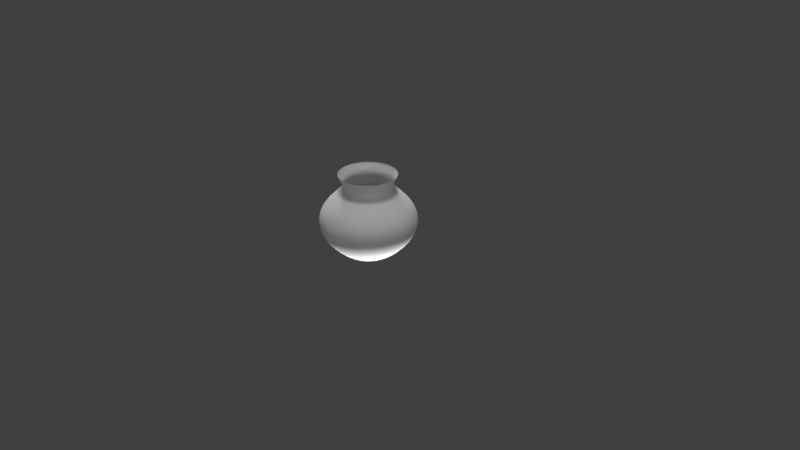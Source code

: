 # Source: rendered_pitcher.blend  (saved by Blender 2.79.0; exported with 4.5.12 LTS)
import bpy
from mathutils import Matrix  # noqa: F401  (used for matrix-valued properties, if any)

bpy.ops.wm.read_factory_settings(use_empty=True)
scene = bpy.context.scene
scene.name = 'Scene'

# ---- collections
col_collection_1 = bpy.data.collections.new('Collection 1'); scene.collection.children.link(col_collection_1)

# ---- world
world_world = bpy.data.worlds.new('World'); scene.world = world_world
world_world.color = (0.05088, 0.05088, 0.05088)
world_world.use_sun_shadow = False
world_world.sun_shadow_jitter_overblur = 0.0
world_world.cycles.sampling_method = 'MANUAL'

# ---- cameras
cam_camera = bpy.data.cameras.new('Camera')
cam_camera.clip_end = 100.0
cam_camera.lens = 35.0
cam_camera.sensor_width = 32.0
cam_camera.sensor_height = 18.0
cam_camera.ortho_scale = 7.314
cam_camera.dof.focus_distance = 0.0
cam_camera.dof.aperture_fstop = 128.0

# ---- lights
light_point_002 = bpy.data.lights.new('Point.002', 'POINT')
light_point_002.transmission_factor = 0.0
light_point_002.energy = 100.0
light_point_002.shadow_buffer_clip_start = 0.5
light_point_002.shadow_soft_size = 0.1
light_point_002.shadow_maximum_resolution = 0.006
light_point_002.use_absolute_resolution = True
light_sun_002 = bpy.data.lights.new('Sun.002', 'SUN')
light_sun_002.transmission_factor = 0.0
light_sun_002.angle = 0.1993
light_sun_002.energy = 1.0
light_sun_002.shadow_buffer_clip_start = 0.5
light_sun_002.shadow_soft_size = 0.1
light_sun_002.shadow_cascade_max_distance = 1000.0
light_sun_001 = bpy.data.lights.new('Sun.001', 'SUN')
light_sun_001.transmission_factor = 0.0
light_sun_001.angle = 0.1993
light_sun_001.energy = 1.0
light_sun_001.shadow_buffer_clip_start = 0.5
light_sun_001.shadow_soft_size = 0.1
light_sun_001.shadow_cascade_max_distance = 1000.0
light_point = bpy.data.lights.new('Point', 'POINT')
light_point.transmission_factor = 0.0
light_point.energy = 100.0
light_point.shadow_buffer_clip_start = 0.5
light_point.shadow_soft_size = 0.1
light_point.shadow_maximum_resolution = 0.006
light_point.use_absolute_resolution = True
light_lamp = bpy.data.lights.new('Lamp', 'POINT')
light_lamp.transmission_factor = 0.0
light_lamp.cutoff_distance = 30.0
light_lamp.energy = 100.0
light_lamp.shadow_buffer_clip_start = 1.001
light_lamp.shadow_soft_size = 0.1
light_lamp.shadow_maximum_resolution = 0.006
light_lamp.use_absolute_resolution = True

# ---- meshes
me_circle = bpy.data.meshes.new('Circle')
me_circle.from_pydata([(0.0, 0.2, 0.0), (-0.07654, 0.1848, 0.0), (-0.1414, 0.1414, 0.0), (-0.1848, 0.07654, 0.0), (-0.2, -8.742e-09, 0.0), (-0.1848, -0.07654, 0.0), (-0.1414, -0.1414, 0.0), (-0.07654, -0.1848, 0.0), (-3.02e-08, -0.2, 0.0), (0.07654, -0.1848, 0.0), (0.1414, -0.1414, 0.0), (0.1848, -0.07654, 0.0), (0.2, 2.385e-09, 0.0), (0.1848, 0.07654, 0.0), (0.1414, 0.1414, 0.0), (0.07654, 0.1848, 0.0), (0.0, 0.2, 0.0), (-0.07654, 0.1848, 0.0), (-0.1414, 0.1414, 0.0), (-0.1848, 0.07654, 0.0), (-0.2, -8.742e-09, 0.0), (-0.1848, -0.07654, 0.0), (-0.1414, -0.1414, 0.0), (-0.07654, -0.1848, 0.0), (-3.02e-08, -0.2, 0.0), (0.07654, -0.1848, 0.0), (0.1414, -0.1414, 0.0), (0.1848, -0.07654, 0.0), (0.2, 2.385e-09, 0.0), (0.1848, 0.07654, 0.0), (0.1414, 0.1414, 0.0), (0.07654, 0.1848, 0.0), (0.0, 0.2, 0.0), (-0.07654, 0.1848, 0.0), (-0.1414, 0.1414, 0.0), (-0.1848, 0.07654, 0.0), (-0.2, -8.742e-09, 0.0), (-0.1848, -0.07654, 0.0), (-0.1414, -0.1414, 0.0), (-0.07654, -0.1848, 0.0), (-3.02e-08, -0.2, 0.0), (0.07654, -0.1848, 0.0), (0.1414, -0.1414, 0.0), (0.1848, -0.07654, 0.0), (0.2, 2.385e-09, 0.0), (0.1848, 0.07654, 0.0), (0.1414, 0.1414, 0.0), (0.07654, 0.1848, 0.0), (-1.56e-08, 0.003, 0.0), (-0.001148, 0.002771, 0.0), (-0.002121, 0.002121, 0.0), (-0.002771, 0.001148, 0.0), (-0.003, -1.966e-09, 0.0), (-0.002771, -0.001148, 0.0), (-0.002121, -0.002121, 0.0), (-0.001148, -0.002771, 0.0), (-1.605e-08, -0.003, 0.0), (0.001148, -0.002771, 0.0), (0.002121, -0.002121, 0.0), (0.002771, -0.001148, 0.0), (0.003, -1.799e-09, 0.0), (0.002771, 0.001148, 0.0), (0.002121, 0.002121, 0.0), (0.001148, 0.002771, 0.0), (1.583e-08, 0.4, 0.1), (-0.1531, 0.3696, 0.1), (-0.2828, 0.2828, 0.1), (-0.3696, 0.1531, 0.1), (-0.4, -1.562e-08, 0.1), (-0.3696, -0.1531, 0.1), (-0.2828, -0.2828, 0.1), (-0.1531, -0.3696, 0.1), (-4.457e-08, -0.4, 0.1), (0.1531, -0.3696, 0.1), (0.2828, -0.2828, 0.1), (0.3696, -0.1531, 0.1), (0.4, 6.633e-09, 0.1), (0.3696, 0.1531, 0.1), (0.2828, 0.2828, 0.1), (0.1531, 0.3696, 0.1), (3.912e-08, 0.6, 0.3), (-0.2296, 0.5543, 0.3), (-0.4243, 0.4243, 0.3), (-0.5543, 0.2296, 0.3), (-0.6, -2.157e-08, 0.3), (-0.5543, -0.2296, 0.3), (-0.4243, -0.4243, 0.3), (-0.2296, -0.5543, 0.3), (-5.148e-08, -0.6, 0.3), (0.2296, -0.5543, 0.3), (0.4243, -0.4243, 0.3), (0.5543, -0.2296, 0.3), (0.6, 1.181e-08, 0.3), (0.5543, 0.2296, 0.3), (0.4243, 0.4243, 0.3), (0.2296, 0.5543, 0.3), (4.75e-08, 0.66, 0.5), (-0.2526, 0.6098, 0.5), (-0.4667, 0.4667, 0.5), (-0.6098, 0.2526, 0.5), (-0.66, -2.447e-08, 0.5), (-0.6098, -0.2526, 0.5), (-0.4667, -0.4667, 0.5), (-0.2526, -0.6098, 0.5), (-5.216e-08, -0.66, 0.5), (0.2526, -0.6098, 0.5), (0.4667, -0.4667, 0.5), (0.6098, -0.2526, 0.5), (0.66, 1.225e-08, 0.5), (0.6098, 0.2526, 0.5), (0.4667, 0.4667, 0.5), (0.2526, 0.6098, 0.5), (3.828e-08, 0.594, 0.7), (-0.2273, 0.5488, 0.7), (-0.42, 0.42, 0.7), (-0.5488, 0.2273, 0.7), (-0.594, -2.235e-08, 0.7), (-0.5488, -0.2273, 0.7), (-0.42, -0.42, 0.7), (-0.2273, -0.5488, 0.7), (-5.141e-08, -0.594, 0.7), (0.2273, -0.5488, 0.7), (0.42, -0.42, 0.7), (0.5488, -0.2273, 0.7), (0.594, 1.177e-08, 0.7), (0.5488, 0.2273, 0.7), (0.42, 0.42, 0.7), (0.2273, 0.5488, 0.7), (1.863e-09, 0.3564, 0.9), (-0.1364, 0.3309, 0.9), (-0.252, 0.2515, 0.9), (-0.3293, 0.1364, 0.9), (-0.3564, -1.49e-08, 0.9), (-0.3293, -0.1364, 0.9), (-0.252, -0.252, 0.9), (-0.1364, -0.3293, 0.9), (-7.451e-08, -0.3564, 0.9), (0.1364, -0.3293, 0.9), (0.252, -0.252, 0.9), (0.3293, -0.1364, 0.9), (0.3564, -7.451e-09, 0.9), (0.3293, 0.1364, 0.9), (0.252, 0.252, 0.9), (0.1364, 0.3293, 0.9), (-7.451e-09, 0.3208, 0.95), (-0.1227, 0.2971, 0.95), (-0.2268, 0.2256, 0.95), (-0.2963, 0.1227, 0.95), (-0.3208, -1.49e-08, 0.95), (-0.2963, -0.1227, 0.95), (-0.2268, -0.2268, 0.95), (-0.1227, -0.2963, 0.95), (-7.451e-08, -0.3208, 0.95), (0.1227, -0.2963, 0.95), (0.2268, -0.2268, 0.95), (0.2963, -0.1229, 0.95), (0.3208, 0.0001061, 0.95), (0.2963, 0.1227, 0.95), (0.2268, 0.2268, 0.95), (0.1227, 0.2963, 0.95), (-7.451e-09, 0.3208, 1.0), (-0.1227, 0.2971, 1.0), (-0.2268, 0.2256, 1.0), (-0.2963, 0.1227, 1.0), (-0.3208, -1.49e-08, 1.0), (-0.2963, -0.1227, 1.0), (-0.2268, -0.2268, 1.0), (-0.1227, -0.2963, 1.0), (-7.451e-08, -0.3208, 1.0), (0.1227, -0.2963, 1.0), (0.2268, -0.2268, 1.0), (0.2963, -0.1229, 1.0), (0.3208, 0.0001061, 1.0), (0.2963, 0.1227, 1.0), (0.2268, 0.2268, 1.0), (0.1227, 0.2963, 1.0), (2.977e-09, 0.3849, 1.1), (-0.1473, 0.3556, 1.1), (-0.2722, 0.2722, 1.1), (-0.3556, 0.1473, 1.1), (-0.3849, -1.072e-08, 1.1), (-0.3556, -0.1473, 1.1), (-0.2722, -0.2722, 1.1), (-0.1473, -0.3556, 1.1), (-5.514e-08, -0.3849, 1.1), (0.1473, -0.3556, 1.1), (0.2722, -0.2722, 1.1), (0.3556, -0.1473, 1.1), (0.3849, 1.07e-08, 1.1), (0.3556, 0.1473, 1.1), (0.2722, 0.2722, 1.1), (0.1473, 0.3556, 1.1), (2.977e-09, 0.3849, 1.12), (-0.1473, 0.3556, 1.12), (-0.2722, 0.2722, 1.12), (-0.3556, 0.1473, 1.12), (-0.3849, -1.072e-08, 1.12), (-0.3556, -0.1473, 1.12), (-0.2722, -0.2722, 1.12), (-0.1473, -0.3556, 1.12), (-5.514e-08, -0.3849, 1.12), (0.1473, -0.3556, 1.12), (0.2722, -0.2722, 1.12), (0.3556, -0.1473, 1.12), (0.3849, 1.07e-08, 1.12), (0.3556, 0.1473, 1.12), (0.2722, 0.2722, 1.12), (0.1473, 0.3556, 1.12)], [], [(15, 14, 30, 31), (8, 7, 23, 24), (1, 0, 16, 17), (0, 15, 31, 16), (9, 8, 24, 25), (2, 1, 17, 18), (10, 9, 25, 26), (3, 2, 18, 19), (11, 10, 26, 27), (4, 3, 19, 20), (12, 11, 27, 28), (5, 4, 20, 21), (13, 12, 28, 29), (6, 5, 21, 22), (14, 13, 29, 30), (7, 6, 22, 23), (30, 29, 45, 46), (23, 22, 38, 39), (31, 30, 46, 47), (24, 23, 39, 40), (17, 16, 32, 33), (16, 31, 47, 32), (25, 24, 40, 41), (18, 17, 33, 34), (26, 25, 41, 42), (19, 18, 34, 35), (27, 26, 42, 43), (20, 19, 35, 36), (28, 27, 43, 44), (21, 20, 36, 37), (29, 28, 44, 45), (22, 21, 37, 38), (36, 35, 51, 52), (44, 43, 59, 60), (37, 36, 52, 53), (45, 44, 60, 61), (38, 37, 53, 54), (46, 45, 61, 62), (39, 38, 54, 55), (47, 46, 62, 63), (40, 39, 55, 56), (33, 32, 48, 49), (32, 47, 63, 48), (41, 40, 56, 57), (34, 33, 49, 50), (42, 41, 57, 58), (35, 34, 50, 51), (43, 42, 58, 59), (35, 36, 68, 67), (43, 44, 76, 75), (36, 37, 69, 68), (44, 45, 77, 76), (37, 38, 70, 69), (45, 46, 78, 77), (38, 39, 71, 70), (46, 47, 79, 78), (39, 40, 72, 71), (32, 33, 65, 64), (47, 32, 64, 79), (40, 41, 73, 72), (33, 34, 66, 65), (41, 42, 74, 73), (34, 35, 67, 66), (42, 43, 75, 74), (77, 78, 94, 93), (70, 71, 87, 86), (78, 79, 95, 94), (71, 72, 88, 87), (64, 65, 81, 80), (79, 64, 80, 95), (72, 73, 89, 88), (65, 66, 82, 81), (73, 74, 90, 89), (66, 67, 83, 82), (74, 75, 91, 90), (67, 68, 84, 83), (75, 76, 92, 91), (68, 69, 85, 84), (76, 77, 93, 92), (69, 70, 86, 85), (91, 92, 108, 107), (84, 85, 101, 100), (92, 93, 109, 108), (85, 86, 102, 101), (93, 94, 110, 109), (86, 87, 103, 102), (94, 95, 111, 110), (87, 88, 104, 103), (80, 81, 97, 96), (95, 80, 96, 111), (88, 89, 105, 104), (81, 82, 98, 97), (89, 90, 106, 105), (82, 83, 99, 98), (90, 91, 107, 106), (83, 84, 100, 99), (97, 98, 114, 113), (105, 106, 122, 121), (98, 99, 115, 114), (106, 107, 123, 122), (99, 100, 116, 115), (107, 108, 124, 123), (100, 101, 117, 116), (108, 109, 125, 124), (101, 102, 118, 117), (109, 110, 126, 125), (102, 103, 119, 118), (110, 111, 127, 126), (103, 104, 120, 119), (96, 97, 113, 112), (111, 96, 112, 127), (104, 105, 121, 120), (118, 119, 135, 134), (126, 127, 143, 142), (119, 120, 136, 135), (112, 113, 129, 128), (127, 112, 128, 143), (120, 121, 137, 136), (113, 114, 130, 129), (121, 122, 138, 137), (114, 115, 131, 130), (122, 123, 139, 138), (115, 116, 132, 131), (123, 124, 140, 139), (116, 117, 133, 132), (124, 125, 141, 140), (117, 118, 134, 133), (125, 126, 142, 141), (139, 140, 156, 155), (132, 133, 149, 148), (140, 141, 157, 156), (133, 134, 150, 149), (141, 142, 158, 157), (134, 135, 151, 150), (142, 143, 159, 158), (135, 136, 152, 151), (128, 129, 145, 144), (143, 128, 144, 159), (136, 137, 153, 152), (129, 130, 146, 145), (137, 138, 154, 153), (130, 131, 147, 146), (138, 139, 155, 154), (131, 132, 148, 147), (145, 146, 162, 161), (153, 154, 170, 169), (146, 147, 163, 162), (154, 155, 171, 170), (147, 148, 164, 163), (155, 156, 172, 171), (148, 149, 165, 164), (156, 157, 173, 172), (149, 150, 166, 165), (157, 158, 174, 173), (150, 151, 167, 166), (158, 159, 175, 174), (151, 152, 168, 167), (144, 145, 161, 160), (159, 144, 160, 175), (152, 153, 169, 168), (166, 167, 183, 182), (174, 175, 191, 190), (167, 168, 184, 183), (160, 161, 177, 176), (175, 160, 176, 191), (168, 169, 185, 184), (161, 162, 178, 177), (169, 170, 186, 185), (162, 163, 179, 178), (170, 171, 187, 186), (163, 164, 180, 179), (171, 172, 188, 187), (164, 165, 181, 180), (172, 173, 189, 188), (165, 166, 182, 181), (173, 174, 190, 189), (187, 188, 204, 203), (180, 181, 197, 196), (188, 189, 205, 204), (181, 182, 198, 197), (189, 190, 206, 205), (182, 183, 199, 198), (190, 191, 207, 206), (183, 184, 200, 199), (176, 177, 193, 192), (191, 176, 192, 207), (184, 185, 201, 200), (177, 178, 194, 193), (185, 186, 202, 201), (178, 179, 195, 194), (186, 187, 203, 202), (179, 180, 196, 195)])
me_circle.polygons.foreach_set('use_smooth', [True] * 192)
_uv = me_circle.uv_layers.new(name='UVMap')
_uv.uv.foreach_set('vector', [0.616, 0.2711, 0.621, 0.2591, 0.6212, 0.2592, 0.6162, 0.2712, 0.5686, 0.2247, 0.5593, 0.234, 0.5591, 0.2338, 0.5685, 0.2245, 0.5945, 0.2847, 0.6067, 0.2801, 0.6068, 0.2803, 0.5946, 0.2849, 0.6067, 0.2801, 0.616, 0.2711, 0.6162, 0.2712, 0.6068, 0.2803, 0.5808, 0.2197, 0.5686, 0.2247, 0.5685, 0.2245, 0.5808, 0.2195, 0.5815, 0.284, 0.5945, 0.2847, 0.5946, 0.2849, 0.5814, 0.2843, 0.5941, 0.2198, 0.5808, 0.2197, 0.5808, 0.2195, 0.5941, 0.2195, 0.5691, 0.2797, 0.5815, 0.284, 0.5814, 0.2843, 0.569, 0.2799, 0.6063, 0.2248, 0.5941, 0.2198, 0.5941, 0.2195, 0.6065, 0.2245, 0.5596, 0.2709, 0.5691, 0.2797, 0.569, 0.2799, 0.5594, 0.271, 0.6157, 0.234, 0.6063, 0.2248, 0.6065, 0.2245, 0.6159, 0.2339, 0.5544, 0.259, 0.5596, 0.2709, 0.5594, 0.271, 0.5541, 0.2591, 0.6209, 0.2461, 0.6157, 0.234, 0.6159, 0.2339, 0.6211, 0.246, 0.5543, 0.246, 0.5544, 0.259, 0.5541, 0.2591, 0.5541, 0.246, 0.621, 0.2591, 0.6209, 0.2461, 0.6211, 0.246, 0.6212, 0.2592, 0.5593, 0.234, 0.5543, 0.246, 0.5541, 0.246, 0.5591, 0.2338, 0.6212, 0.2592, 0.6211, 0.246, 0.6214, 0.246, 0.6214, 0.2592, 0.5591, 0.2338, 0.5541, 0.246, 0.5538, 0.2459, 0.5589, 0.2337, 0.6162, 0.2712, 0.6212, 0.2592, 0.6214, 0.2592, 0.6164, 0.2714, 0.5685, 0.2245, 0.5591, 0.2338, 0.5589, 0.2337, 0.5684, 0.2243, 0.5946, 0.2849, 0.6068, 0.2803, 0.6069, 0.2805, 0.5946, 0.2852, 0.6068, 0.2803, 0.6162, 0.2712, 0.6164, 0.2714, 0.6069, 0.2805, 0.5808, 0.2195, 0.5685, 0.2245, 0.5684, 0.2243, 0.5807, 0.2193, 0.5814, 0.2843, 0.5946, 0.2849, 0.5946, 0.2852, 0.5814, 0.2845, 0.5941, 0.2195, 0.5808, 0.2195, 0.5807, 0.2193, 0.5942, 0.2193, 0.569, 0.2799, 0.5814, 0.2843, 0.5814, 0.2845, 0.5689, 0.2801, 0.6065, 0.2245, 0.5941, 0.2195, 0.5942, 0.2193, 0.6066, 0.2243, 0.5594, 0.271, 0.569, 0.2799, 0.5689, 0.2801, 0.5592, 0.2712, 0.6159, 0.2339, 0.6065, 0.2245, 0.6066, 0.2243, 0.6161, 0.2337, 0.5541, 0.2591, 0.5594, 0.271, 0.5592, 0.2712, 0.5539, 0.2591, 0.6211, 0.246, 0.6159, 0.2339, 0.6161, 0.2337, 0.6214, 0.246, 0.5541, 0.246, 0.5541, 0.2591, 0.5539, 0.2591, 0.5538, 0.2459, 0.5589, 0.2998, 0.5683, 0.2904, 0.5863, 0.3174, 0.5859, 0.3178, 0.6154, 0.3375, 0.606, 0.3469, 0.588, 0.3199, 0.5884, 0.3195, 0.5538, 0.312, 0.5589, 0.2998, 0.5859, 0.3178, 0.5857, 0.3184, 0.6205, 0.3253, 0.6154, 0.3375, 0.5884, 0.3195, 0.5886, 0.319, 0.5538, 0.3253, 0.5538, 0.312, 0.5857, 0.3184, 0.5857, 0.3189, 0.6205, 0.312, 0.6205, 0.3253, 0.5886, 0.319, 0.5886, 0.3184, 0.5589, 0.3375, 0.5538, 0.3253, 0.5857, 0.3189, 0.5859, 0.3195, 0.6154, 0.2998, 0.6205, 0.312, 0.5886, 0.3184, 0.5884, 0.3178, 0.5683, 0.3469, 0.5589, 0.3375, 0.5859, 0.3195, 0.5863, 0.3199, 0.5938, 0.2853, 0.606, 0.2904, 0.588, 0.3174, 0.5874, 0.3172, 0.606, 0.2904, 0.6154, 0.2998, 0.5884, 0.3178, 0.588, 0.3174, 0.5805, 0.352, 0.5683, 0.3469, 0.5863, 0.3199, 0.5869, 0.3201, 0.5805, 0.2853, 0.5938, 0.2853, 0.5874, 0.3172, 0.5869, 0.3172, 0.5938, 0.352, 0.5805, 0.352, 0.5869, 0.3201, 0.5874, 0.3201, 0.5683, 0.2904, 0.5805, 0.2853, 0.5869, 0.3172, 0.5863, 0.3174, 0.606, 0.3469, 0.5938, 0.352, 0.5874, 0.3201, 0.588, 0.3199, 0.3876, 0.3411, 0.3735, 0.3397, 0.3727, 0.3008, 0.3977, 0.3036, 0.3288, 0.4116, 0.3364, 0.4236, 0.3061, 0.4486, 0.293, 0.427, 0.3735, 0.3397, 0.3595, 0.3422, 0.348, 0.3051, 0.3727, 0.3008, 0.3364, 0.4236, 0.3472, 0.4331, 0.3249, 0.4661, 0.3061, 0.4486, 0.3595, 0.3422, 0.3467, 0.3484, 0.3254, 0.316, 0.348, 0.3051, 0.3472, 0.4331, 0.3603, 0.4392, 0.3484, 0.4781, 0.3249, 0.4661, 0.3467, 0.3484, 0.3362, 0.358, 0.3068, 0.3326, 0.3254, 0.316, 0.3603, 0.4392, 0.3748, 0.4411, 0.3761, 0.4835, 0.3484, 0.4781, 0.3362, 0.358, 0.3287, 0.37, 0.2935, 0.3538, 0.3068, 0.3326, 0.4197, 0.3675, 0.4118, 0.3556, 0.4412, 0.3296, 0.4562, 0.3515, 0.4233, 0.3814, 0.4197, 0.3675, 0.4562, 0.3515, 0.4644, 0.3782, 0.3287, 0.37, 0.3248, 0.3837, 0.2864, 0.3778, 0.2935, 0.3538, 0.4118, 0.3556, 0.4008, 0.3466, 0.4212, 0.3133, 0.4412, 0.3296, 0.3248, 0.3837, 0.3249, 0.3979, 0.2863, 0.4028, 0.2864, 0.3778, 0.4008, 0.3466, 0.3876, 0.3411, 0.3977, 0.3036, 0.4212, 0.3133, 0.3249, 0.3979, 0.3288, 0.4116, 0.293, 0.427, 0.2863, 0.4028, 0.3249, 0.4661, 0.3484, 0.4781, 0.3312, 0.5227, 0.298, 0.5035, 0.3254, 0.316, 0.3068, 0.3326, 0.2721, 0.304, 0.2999, 0.2789, 0.3484, 0.4781, 0.3761, 0.4835, 0.3698, 0.5347, 0.3312, 0.5227, 0.3068, 0.3326, 0.2935, 0.3538, 0.2523, 0.3358, 0.2721, 0.304, 0.4562, 0.3515, 0.4412, 0.3296, 0.4746, 0.2966, 0.4989, 0.3282, 0.4644, 0.3782, 0.4562, 0.3515, 0.4989, 0.3282, 0.5159, 0.3674, 0.2935, 0.3538, 0.2864, 0.3778, 0.242, 0.3717, 0.2523, 0.3358, 0.4412, 0.3296, 0.4212, 0.3133, 0.4438, 0.2732, 0.4746, 0.2966, 0.2864, 0.3778, 0.2863, 0.4028, 0.2418, 0.4091, 0.242, 0.3717, 0.4212, 0.3133, 0.3977, 0.3036, 0.4083, 0.2593, 0.4438, 0.2732, 0.2863, 0.4028, 0.293, 0.427, 0.2517, 0.4451, 0.2418, 0.4091, 0.3977, 0.3036, 0.3727, 0.3008, 0.3706, 0.2556, 0.4083, 0.2593, 0.293, 0.427, 0.3061, 0.4486, 0.2709, 0.4772, 0.2517, 0.4451, 0.3727, 0.3008, 0.348, 0.3051, 0.3336, 0.2623, 0.3706, 0.2556, 0.3061, 0.4486, 0.3249, 0.4661, 0.298, 0.5035, 0.2709, 0.4772, 0.348, 0.3051, 0.3254, 0.316, 0.2999, 0.2789, 0.3336, 0.2623, 0.2517, 0.4451, 0.2709, 0.4772, 0.2433, 0.4999, 0.219, 0.4597, 0.3706, 0.2556, 0.3336, 0.2623, 0.3216, 0.2281, 0.3684, 0.2193, 0.2709, 0.4772, 0.298, 0.5035, 0.2768, 0.5322, 0.2433, 0.4999, 0.3336, 0.2623, 0.2999, 0.2789, 0.2791, 0.2494, 0.3216, 0.2281, 0.298, 0.5035, 0.3312, 0.5227, 0.3167, 0.5553, 0.2768, 0.5322, 0.2999, 0.2789, 0.2721, 0.304, 0.244, 0.2814, 0.2791, 0.2494, 0.3312, 0.5227, 0.3698, 0.5347, 0.3596, 0.5702, 0.3167, 0.5553, 0.2721, 0.304, 0.2523, 0.3358, 0.2192, 0.3217, 0.244, 0.2814, 0.4989, 0.3282, 0.4746, 0.2966, 0.5002, 0.2692, 0.5314, 0.3073, 0.5159, 0.3674, 0.4989, 0.3282, 0.5314, 0.3073, 0.5537, 0.3521, 0.2523, 0.3358, 0.242, 0.3717, 0.2063, 0.3672, 0.2192, 0.3217, 0.4746, 0.2966, 0.4438, 0.2732, 0.4611, 0.2406, 0.5002, 0.2692, 0.242, 0.3717, 0.2418, 0.4091, 0.2063, 0.4144, 0.2063, 0.3672, 0.4438, 0.2732, 0.4083, 0.2593, 0.4161, 0.2235, 0.4611, 0.2406, 0.2418, 0.4091, 0.2517, 0.4451, 0.219, 0.4597, 0.2063, 0.4144, 0.4083, 0.2593, 0.3706, 0.2556, 0.3684, 0.2193, 0.4161, 0.2235, 0.2541, 0.6558, 0.2846, 0.6298, 0.3041, 0.6558, 0.2773, 0.6786, 0.5471, 0.5791, 0.5847, 0.5902, 0.5739, 0.6204, 0.54, 0.6104, 0.2846, 0.6298, 0.3182, 0.6086, 0.3339, 0.6369, 0.3041, 0.6558, 0.5847, 0.5902, 0.6204, 0.6058, 0.6062, 0.6344, 0.5739, 0.6204, 0.3182, 0.6086, 0.354, 0.5921, 0.3659, 0.6221, 0.3339, 0.6369, 0.6204, 0.6058, 0.6539, 0.6256, 0.6363, 0.652, 0.6062, 0.6344, 0.354, 0.5921, 0.3916, 0.5802, 0.3996, 0.6114, 0.3659, 0.6221, 0.6539, 0.6256, 0.6845, 0.6494, 0.6636, 0.6731, 0.6363, 0.652, 0.3916, 0.5802, 0.4302, 0.5729, 0.4344, 0.6049, 0.3996, 0.6114, 0.6845, 0.6494, 0.7115, 0.6772, 0.6874, 0.6976, 0.6636, 0.6731, 0.4302, 0.5729, 0.4693, 0.5703, 0.4698, 0.6026, 0.4344, 0.6049, 0.7115, 0.6772, 0.7344, 0.7089, 0.7071, 0.7259, 0.6874, 0.6976, 0.4693, 0.5703, 0.5085, 0.5724, 0.5052, 0.6044, 0.4698, 0.6026, 0.2277, 0.6866, 0.2541, 0.6558, 0.2773, 0.6786, 0.2544, 0.7055, 0.2063, 0.7214, 0.2277, 0.6866, 0.2544, 0.7055, 0.2358, 0.7372, 0.5085, 0.5724, 0.5471, 0.5791, 0.54, 0.6104, 0.5052, 0.6044, 0.4344, 0.6049, 0.4698, 0.6026, 0.4688, 0.66, 0.4402, 0.6619, 0.6874, 0.6976, 0.7071, 0.7259, 0.6646, 0.7478, 0.6482, 0.7303, 0.4698, 0.6026, 0.5052, 0.6044, 0.4975, 0.6613, 0.4688, 0.66, 0.2544, 0.7055, 0.2773, 0.6786, 0.3149, 0.7182, 0.2971, 0.7364, 0.2358, 0.7372, 0.2544, 0.7055, 0.2971, 0.7364, 0.2835, 0.7554, 0.5052, 0.6044, 0.54, 0.6104, 0.5258, 0.6659, 0.4975, 0.6613, 0.2773, 0.6786, 0.3041, 0.6558, 0.3359, 0.7016, 0.3149, 0.7182, 0.54, 0.6104, 0.5739, 0.6204, 0.5534, 0.6737, 0.5258, 0.6659, 0.3041, 0.6558, 0.3339, 0.6369, 0.3595, 0.6873, 0.3359, 0.7016, 0.5739, 0.6204, 0.6062, 0.6344, 0.5799, 0.6845, 0.5534, 0.6737, 0.3339, 0.6369, 0.3659, 0.6221, 0.3851, 0.6757, 0.3595, 0.6873, 0.6062, 0.6344, 0.6363, 0.652, 0.6048, 0.6978, 0.5799, 0.6845, 0.3659, 0.6221, 0.3996, 0.6114, 0.4122, 0.6672, 0.3851, 0.6757, 0.6363, 0.652, 0.6636, 0.6731, 0.6278, 0.7133, 0.6048, 0.6978, 0.3996, 0.6114, 0.4344, 0.6049, 0.4402, 0.6619, 0.4122, 0.6672, 0.6636, 0.6731, 0.6874, 0.6976, 0.6482, 0.7303, 0.6278, 0.7133, 0.5248, 0.4566, 0.7784, 0.4725, 0.722, 0.5716, 0.4828, 0.557, 0.3851, 0.4682, 0.611, 0.4896, 0.6237, 0.5705, 0.4098, 0.5504, 0.7083, 0.6516, 0.5069, 0.673, 0.5077, 0.5397, 0.6917, 0.5225, 0.3256, 0.4689, 0.6437, 0.4332, 0.659, 0.5391, 0.3578, 0.5731, 0.5069, 0.673, 0.3076, 0.6514, 0.3229, 0.5257, 0.5077, 0.5397, 0.3938, 0.5104, 0.6169, 0.5051, 0.6156, 0.5785, 0.4044, 0.5836, 0.4493, 0.4251, 0.6944, 0.4248, 0.6122, 0.5675, 0.3812, 0.574, 0.374, 0.4633, 0.6178, 0.4789, 0.6034, 0.5582, 0.3726, 0.5435, 0.3612, 0.4499, 0.5692, 0.4587, 0.6162, 0.5695, 0.4204, 0.562, 0.3558, 0.4293, 0.5468, 0.4423, 0.5955, 0.5663, 0.4196, 0.5513, 0.2425, 0.4922, 0.5022, 0.4881, 0.4797, 0.5755, 0.2336, 0.5795, 0.3393, 0.4263, 0.584, 0.4636, 0.624, 0.5829, 0.3925, 0.5479, 0.5022, 0.4881, 0.756, 0.5073, 0.7214, 0.593, 0.4797, 0.5755, 0.339, 0.3446, 0.6179, 0.4161, 0.6474, 0.5415, 0.3834, 0.4739, 0.2653, 0.4692, 0.5248, 0.4566, 0.4828, 0.557, 0.2385, 0.5638, 0.3488, 0.4151, 0.6373, 0.4577, 0.6624, 0.5708, 0.3892, 0.5306, 0.3925, 0.5479, 0.624, 0.5829, 0.6574, 0.6807, 0.4365, 0.6471, 0.4797, 0.5755, 0.7214, 0.593, 0.6915, 0.6647, 0.4618, 0.6472, 0.3834, 0.4739, 0.6474, 0.5415, 0.6722, 0.6442, 0.4204, 0.5798, 0.2385, 0.5638, 0.4828, 0.557, 0.4478, 0.6378, 0.2151, 0.6433, 0.3892, 0.5306, 0.6624, 0.5708, 0.6836, 0.6635, 0.4231, 0.6252, 0.4828, 0.557, 0.722, 0.5716, 0.6762, 0.6527, 0.4478, 0.6378, 0.4098, 0.5504, 0.6237, 0.5705, 0.6346, 0.6368, 0.4306, 0.6176, 0.6917, 0.5225, 0.5077, 0.5397, 0.508, 0.4308, 0.6879, 0.4186, 0.3578, 0.5731, 0.659, 0.5391, 0.6723, 0.6257, 0.385, 0.6582, 0.5077, 0.5397, 0.3229, 0.5257, 0.3262, 0.4186, 0.508, 0.4308, 0.4044, 0.5836, 0.6156, 0.5785, 0.6151, 0.6386, 0.4136, 0.6435, 0.3812, 0.574, 0.6122, 0.5675, 0.5545, 0.6885, 0.326, 0.6979, 0.3726, 0.5435, 0.6034, 0.5582, 0.5922, 0.6231, 0.372, 0.6092, 0.4204, 0.562, 0.6162, 0.5695, 0.6551, 0.6601, 0.4676, 0.6519, 0.4196, 0.5513, 0.5955, 0.5663, 0.6343, 0.6657, 0.4613, 0.6471, 0.2336, 0.5795, 0.4797, 0.5755, 0.4618, 0.6472, 0.227, 0.651, 0.4428, 0.6849, 0.4687, 0.6832, 0.4685, 0.7052, 0.4451, 0.7067, 0.6343, 0.7461, 0.6518, 0.7603, 0.642, 0.778, 0.6215, 0.7635, 0.4687, 0.6832, 0.4947, 0.6844, 0.492, 0.7063, 0.4685, 0.7052, 0.3116, 0.7502, 0.3286, 0.7345, 0.3407, 0.7507, 0.3238, 0.7645, 0.2975, 0.765, 0.3116, 0.7502, 0.3238, 0.7645, 0.3075, 0.7785, 0.4947, 0.6844, 0.5205, 0.6886, 0.5153, 0.7101, 0.492, 0.7063, 0.3286, 0.7345, 0.348, 0.72, 0.359, 0.7379, 0.3407, 0.7507, 0.5205, 0.6886, 0.5456, 0.6956, 0.5381, 0.7164, 0.5153, 0.7101, 0.348, 0.72, 0.3696, 0.7074, 0.3788, 0.7267, 0.359, 0.7379, 0.5456, 0.6956, 0.5698, 0.7053, 0.5601, 0.7253, 0.5381, 0.7164, 0.3696, 0.7074, 0.3929, 0.6972, 0.3999, 0.7176, 0.3788, 0.7267, 0.5698, 0.7053, 0.5929, 0.7173, 0.5814, 0.7364, 0.5601, 0.7253, 0.3929, 0.6972, 0.4174, 0.6896, 0.4221, 0.7109, 0.3999, 0.7176, 0.5929, 0.7173, 0.6144, 0.7312, 0.6017, 0.7493, 0.5814, 0.7364, 0.4174, 0.6896, 0.4428, 0.6849, 0.4451, 0.7067, 0.4221, 0.7109, 0.6144, 0.7312, 0.6343, 0.7461, 0.6215, 0.7635, 0.6017, 0.7493, 0.5601, 0.7253, 0.5814, 0.7364, 0.5797, 0.7392, 0.5588, 0.7282, 0.3999, 0.7176, 0.4221, 0.7109, 0.4229, 0.7139, 0.401, 0.7205, 0.5814, 0.7364, 0.6017, 0.7493, 0.5999, 0.752, 0.5797, 0.7392, 0.4221, 0.7109, 0.4451, 0.7067, 0.4455, 0.7098, 0.4229, 0.7139, 0.6017, 0.7493, 0.6215, 0.7635, 0.6196, 0.7662, 0.5999, 0.752, 0.4451, 0.7067, 0.4685, 0.7052, 0.4685, 0.7083, 0.4455, 0.7098, 0.6215, 0.7635, 0.642, 0.778, 0.64, 0.7807, 0.6196, 0.7662, 0.4685, 0.7052, 0.492, 0.7063, 0.4916, 0.7094, 0.4685, 0.7083, 0.3238, 0.7645, 0.3407, 0.7507, 0.3425, 0.7531, 0.3257, 0.7667, 0.3075, 0.7785, 0.3238, 0.7645, 0.3257, 0.7667, 0.3094, 0.7807, 0.492, 0.7063, 0.5153, 0.7101, 0.5146, 0.7132, 0.4916, 0.7094, 0.3407, 0.7507, 0.359, 0.7379, 0.3606, 0.7405, 0.3425, 0.7531, 0.5153, 0.7101, 0.5381, 0.7164, 0.537, 0.7195, 0.5146, 0.7132, 0.359, 0.7379, 0.3788, 0.7267, 0.3801, 0.7295, 0.3606, 0.7405, 0.5381, 0.7164, 0.5601, 0.7253, 0.5588, 0.7282, 0.537, 0.7195, 0.3788, 0.7267, 0.3999, 0.7176, 0.401, 0.7205, 0.3801, 0.7295])
me_circle.use_remesh_preserve_volume = False
me_circle.use_remesh_preserve_attributes = False
me_circle.use_mirror_vertex_groups = False
me_circle.update()

# ---- objects
ob_point_001 = bpy.data.objects.new('Point.001', light_point_002)
ob_sun = bpy.data.objects.new('Sun', light_sun_002)
ob_sun_001 = bpy.data.objects.new('Sun.001', light_sun_001)
ob_point = bpy.data.objects.new('Point', light_point)
ob_circle = bpy.data.objects.new('Circle', me_circle)
ob_lamp = bpy.data.objects.new('Lamp', light_lamp)
ob_camera = bpy.data.objects.new('Camera', cam_camera)

# ---- transforms, parenting, visibility, modifiers, constraints
ob_point_001.location = (0.3082, -0.08257, -0.7762)
ob_point_001.lineart.crease_threshold = 0.0
ob_sun.location = (-0.3159, 0.522, 0.815)
ob_sun.rotation_euler = (0.1815, -0.8336, -0.7725)
ob_sun.lineart.crease_threshold = 0.0
ob_sun_001.location = (0.3238, -0.0333, 1.006)
ob_sun_001.lineart.crease_threshold = 0.0
ob_point.location = (2.089, -4.482, 1.812)
ob_point.lineart.crease_threshold = 0.0
ob_circle.location = (0.0, 0.0, 0.0)
ob_circle.lineart.crease_threshold = 0.0
_m = ob_circle.modifiers.new('Subsurf', 'SUBSURF')
_m.uv_smooth = 'PRESERVE_CORNERS'
_m.quality = 2
_m.show_only_control_edges = False
ob_lamp.location = (5.322, 1.666, 2.052)
ob_lamp.rotation_euler = (0.6503, 0.05522, 1.866)
ob_lamp.lock_rotations_4d = False
ob_lamp.empty_display_type = 'ARROWS'
ob_lamp.color = (0.0, 0.0, 0.0, 0.0)
ob_lamp.lineart.crease_threshold = 0.0
ob_camera.location = (7.481, -6.508, 5.344)
ob_camera.rotation_euler = (1.109, 0.0, 0.8149)
ob_camera.lock_rotations_4d = False
ob_camera.empty_display_type = 'ARROWS'
ob_camera.color = (0.0, 0.0, 0.0, 0.0)
ob_camera.display_type = 'WIRE'
ob_camera.lineart.crease_threshold = 0.0

# ---- collection membership
col_collection_1.objects.link(ob_point_001)
col_collection_1.objects.link(ob_sun)
col_collection_1.objects.link(ob_sun_001)
col_collection_1.objects.link(ob_point)
col_collection_1.objects.link(ob_circle)
col_collection_1.objects.link(ob_lamp)
col_collection_1.objects.link(ob_camera)

# ---- scene / render settings (as saved in the file)
scene.camera = ob_camera
scene.frame_start = 1; scene.frame_end = 250; scene.frame_set(1)
scene.render.engine = 'BLENDER_EEVEE_NEXT'
scene.render.resolution_percentage = 50
scene.render.dither_intensity = 0.0
scene.cycles.use_denoising = False
scene.cycles.samples = 128
scene.cycles.sampling_pattern = 'TABULATED_SOBOL'
scene.cycles.use_adaptive_sampling = False
scene.cycles.use_light_tree = False
scene.cycles.blur_glossy = 0.0
scene.cycles.sample_clamp_indirect = 0.0
scene.view_settings.view_transform = 'Standard'
bpy.context.view_layer.update()
